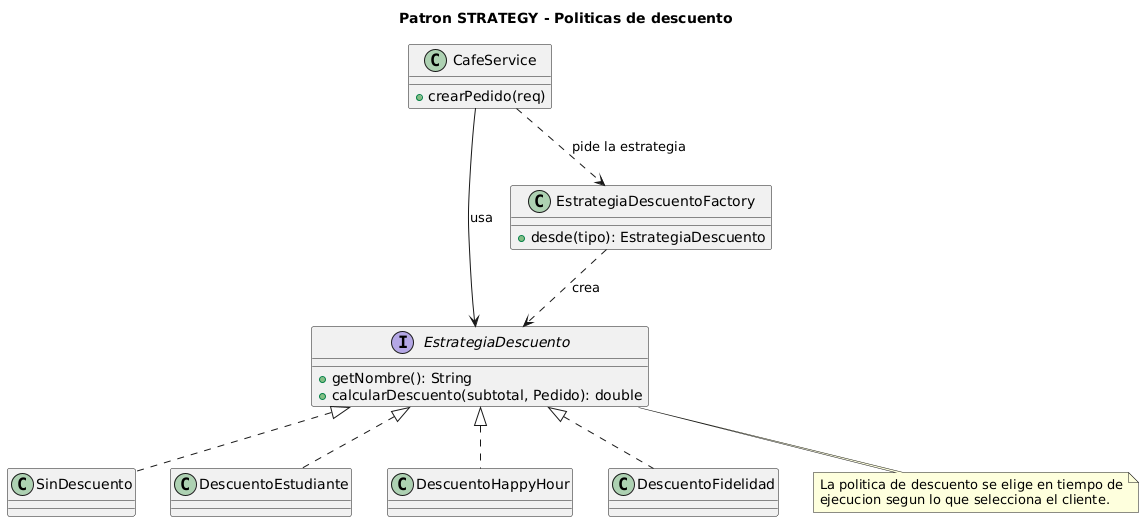

The diagram above was rendered by PlantUML. Its source (embedded in the PNG):
@startuml strategy
title Patron STRATEGY - Politicas de descuento
skinparam backgroundColor #FFFFFF

class CafeService {
  +crearPedido(req)
}

interface EstrategiaDescuento {
  +getNombre(): String
  +calcularDescuento(subtotal, Pedido): double
}

class SinDescuento
class DescuentoEstudiante
class DescuentoHappyHour
class DescuentoFidelidad
class EstrategiaDescuentoFactory {
  +desde(tipo): EstrategiaDescuento
}

CafeService ..> EstrategiaDescuentoFactory : pide la estrategia
EstrategiaDescuentoFactory ..> EstrategiaDescuento : crea
CafeService --> EstrategiaDescuento : usa
EstrategiaDescuento <|.. SinDescuento
EstrategiaDescuento <|.. DescuentoEstudiante
EstrategiaDescuento <|.. DescuentoHappyHour
EstrategiaDescuento <|.. DescuentoFidelidad

note bottom of EstrategiaDescuento
  La politica de descuento se elige en tiempo de
  ejecucion segun lo que selecciona el cliente.
end note
@enduml